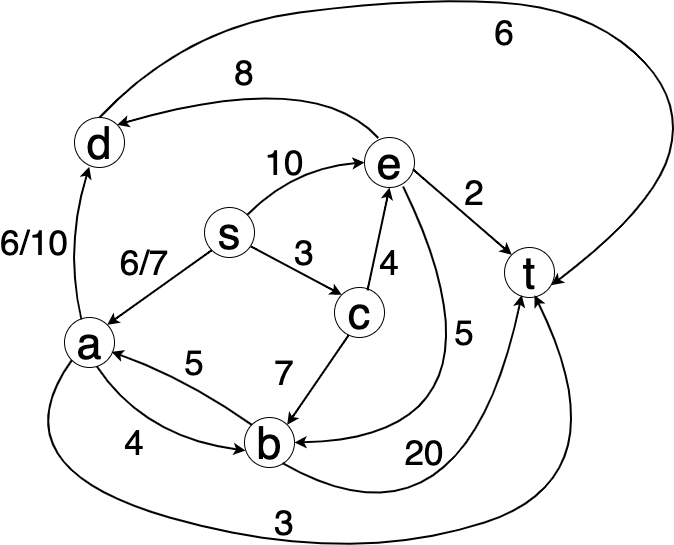

The diagram above was exported from draw.io. Its source (the exported page's mxGraphModel, read from the mxfile embedded in the PNG):
<mxGraphModel dx="800" dy="1840" grid="1" gridSize="10" guides="1" tooltips="1" connect="1" arrows="1" fold="1" page="1" pageScale="1" pageWidth="827" pageHeight="1169" math="0" shadow="0">
  <root>
    <mxCell id="0" />
    <mxCell id="1" parent="0" />
    <mxCell id="qTC0HwQuNzv_L5UcVn4R-2" value="&lt;font style=&quot;font-size: 45px;&quot;&gt;a&lt;/font&gt;" style="ellipse;whiteSpace=wrap;html=1;aspect=fixed;fontSize=45;" parent="1" vertex="1">
      <mxGeometry x="370" y="310" width="50" height="50" as="geometry" />
    </mxCell>
    <mxCell id="qTC0HwQuNzv_L5UcVn4R-3" value="&lt;font style=&quot;font-size: 45px;&quot;&gt;d&lt;/font&gt;" style="ellipse;whiteSpace=wrap;html=1;aspect=fixed;fontSize=45;" parent="1" vertex="1">
      <mxGeometry x="380" y="110" width="50" height="50" as="geometry" />
    </mxCell>
    <mxCell id="qTC0HwQuNzv_L5UcVn4R-5" value="&lt;span style=&quot;font-size: 45px;&quot;&gt;e&lt;/span&gt;" style="ellipse;whiteSpace=wrap;html=1;aspect=fixed;fontSize=45;" parent="1" vertex="1">
      <mxGeometry x="670" y="130" width="50" height="50" as="geometry" />
    </mxCell>
    <mxCell id="qTC0HwQuNzv_L5UcVn4R-6" value="s" style="ellipse;whiteSpace=wrap;html=1;aspect=fixed;fontSize=45;" parent="1" vertex="1">
      <mxGeometry x="510" y="200" width="50" height="50" as="geometry" />
    </mxCell>
    <mxCell id="qTC0HwQuNzv_L5UcVn4R-7" value="c" style="ellipse;whiteSpace=wrap;html=1;aspect=fixed;fontSize=45;" parent="1" vertex="1">
      <mxGeometry x="640" y="280" width="50" height="50" as="geometry" />
    </mxCell>
    <mxCell id="qTC0HwQuNzv_L5UcVn4R-8" value="t" style="ellipse;whiteSpace=wrap;html=1;aspect=fixed;fontSize=45;" parent="1" vertex="1">
      <mxGeometry x="810" y="240" width="50" height="50" as="geometry" />
    </mxCell>
    <mxCell id="qTC0HwQuNzv_L5UcVn4R-9" value="b" style="ellipse;whiteSpace=wrap;html=1;aspect=fixed;fontSize=45;" parent="1" vertex="1">
      <mxGeometry x="550" y="410" width="50" height="50" as="geometry" />
    </mxCell>
    <mxCell id="qTC0HwQuNzv_L5UcVn4R-10" value="" style="endArrow=classic;html=1;fontSize=45;strokeWidth=2;exitX=0.338;exitY=0.04;exitDx=0;exitDy=0;exitPerimeter=0;entryX=0.295;entryY=0.985;entryDx=0;entryDy=0;entryPerimeter=0;curved=1;" parent="1" source="qTC0HwQuNzv_L5UcVn4R-2" target="qTC0HwQuNzv_L5UcVn4R-3" edge="1">
      <mxGeometry width="50" height="50" relative="1" as="geometry">
        <mxPoint x="730" y="310" as="sourcePoint" />
        <mxPoint x="780" y="260" as="targetPoint" />
        <Array as="points">
          <mxPoint x="370" y="240" />
        </Array>
      </mxGeometry>
    </mxCell>
    <mxCell id="qTC0HwQuNzv_L5UcVn4R-11" value="&lt;font style=&quot;font-size: 35px;&quot;&gt;6/10&lt;/font&gt;" style="text;html=1;strokeColor=none;fillColor=none;align=center;verticalAlign=middle;whiteSpace=wrap;rounded=0;fontSize=35;" parent="1" vertex="1">
      <mxGeometry x="310" y="220" width="60" height="30" as="geometry" />
    </mxCell>
    <mxCell id="qTC0HwQuNzv_L5UcVn4R-13" value="" style="endArrow=classic;html=1;strokeWidth=2;fontSize=35;curved=1;exitX=0;exitY=1;exitDx=0;exitDy=0;entryX=1;entryY=0;entryDx=0;entryDy=0;" parent="1" source="qTC0HwQuNzv_L5UcVn4R-6" target="qTC0HwQuNzv_L5UcVn4R-2" edge="1">
      <mxGeometry width="50" height="50" relative="1" as="geometry">
        <mxPoint x="460" y="270" as="sourcePoint" />
        <mxPoint x="510" y="220" as="targetPoint" />
      </mxGeometry>
    </mxCell>
    <mxCell id="qTC0HwQuNzv_L5UcVn4R-15" value="6/7" style="text;html=1;strokeColor=none;fillColor=none;align=center;verticalAlign=middle;whiteSpace=wrap;rounded=0;fontSize=35;" parent="1" vertex="1">
      <mxGeometry x="420" y="240" width="60" height="30" as="geometry" />
    </mxCell>
    <mxCell id="qTC0HwQuNzv_L5UcVn4R-16" value="" style="endArrow=classic;html=1;strokeWidth=2;fontSize=35;curved=1;exitX=0;exitY=0;exitDx=0;exitDy=0;entryX=0.94;entryY=0.687;entryDx=0;entryDy=0;entryPerimeter=0;" parent="1" source="qTC0HwQuNzv_L5UcVn4R-9" target="qTC0HwQuNzv_L5UcVn4R-2" edge="1">
      <mxGeometry width="50" height="50" relative="1" as="geometry">
        <mxPoint x="527.3223304703363" y="252.67766952966372" as="sourcePoint" />
        <mxPoint x="422.6776695296636" y="327.3223304703363" as="targetPoint" />
        <Array as="points">
          <mxPoint x="490" y="370" />
        </Array>
      </mxGeometry>
    </mxCell>
    <mxCell id="qTC0HwQuNzv_L5UcVn4R-17" value="5" style="text;html=1;strokeColor=none;fillColor=none;align=center;verticalAlign=middle;whiteSpace=wrap;rounded=0;fontSize=35;" parent="1" vertex="1">
      <mxGeometry x="470" y="340" width="60" height="30" as="geometry" />
    </mxCell>
    <mxCell id="qTC0HwQuNzv_L5UcVn4R-18" value="" style="endArrow=classic;html=1;strokeWidth=2;fontSize=35;curved=1;exitX=0.647;exitY=0.98;exitDx=0;exitDy=0;entryX=0.02;entryY=0.66;entryDx=0;entryDy=0;entryPerimeter=0;exitPerimeter=0;" parent="1" source="qTC0HwQuNzv_L5UcVn4R-2" target="qTC0HwQuNzv_L5UcVn4R-9" edge="1">
      <mxGeometry width="50" height="50" relative="1" as="geometry">
        <mxPoint x="527.3223304703363" y="252.67766952966372" as="sourcePoint" />
        <mxPoint x="422.6776695296636" y="327.3223304703363" as="targetPoint" />
        <Array as="points">
          <mxPoint x="450" y="430" />
        </Array>
      </mxGeometry>
    </mxCell>
    <mxCell id="qTC0HwQuNzv_L5UcVn4R-19" value="4" style="text;html=1;strokeColor=none;fillColor=none;align=center;verticalAlign=middle;whiteSpace=wrap;rounded=0;fontSize=35;" parent="1" vertex="1">
      <mxGeometry x="410" y="420" width="60" height="30" as="geometry" />
    </mxCell>
    <mxCell id="qTC0HwQuNzv_L5UcVn4R-20" value="" style="endArrow=classic;html=1;strokeWidth=2;fontSize=35;curved=1;exitX=0;exitY=1;exitDx=0;exitDy=0;entryX=0.6;entryY=0.953;entryDx=0;entryDy=0;entryPerimeter=0;" parent="1" source="qTC0HwQuNzv_L5UcVn4R-2" target="qTC0HwQuNzv_L5UcVn4R-8" edge="1">
      <mxGeometry width="50" height="50" relative="1" as="geometry">
        <mxPoint x="527.3223304703363" y="252.67766952966372" as="sourcePoint" />
        <mxPoint x="422.6776695296636" y="327.3223304703363" as="targetPoint" />
        <Array as="points">
          <mxPoint x="300" y="460" />
          <mxPoint x="650" y="560" />
          <mxPoint x="930" y="470" />
        </Array>
      </mxGeometry>
    </mxCell>
    <mxCell id="qTC0HwQuNzv_L5UcVn4R-21" value="3" style="text;html=1;strokeColor=none;fillColor=none;align=center;verticalAlign=middle;whiteSpace=wrap;rounded=0;fontSize=35;" parent="1" vertex="1">
      <mxGeometry x="560" y="500" width="60" height="30" as="geometry" />
    </mxCell>
    <mxCell id="qTC0HwQuNzv_L5UcVn4R-22" value="" style="endArrow=classic;html=1;strokeWidth=2;fontSize=35;curved=1;exitX=0.285;exitY=0.95;exitDx=0;exitDy=0;entryX=1;entryY=0;entryDx=0;entryDy=0;exitPerimeter=0;" parent="1" source="qTC0HwQuNzv_L5UcVn4R-7" target="qTC0HwQuNzv_L5UcVn4R-9" edge="1">
      <mxGeometry width="50" height="50" relative="1" as="geometry">
        <mxPoint x="527.3223304703299" y="252.6776695296703" as="sourcePoint" />
        <mxPoint x="422.67766952967054" y="327.32233047032923" as="targetPoint" />
      </mxGeometry>
    </mxCell>
    <mxCell id="qTC0HwQuNzv_L5UcVn4R-23" value="7" style="text;html=1;strokeColor=none;fillColor=none;align=center;verticalAlign=middle;whiteSpace=wrap;rounded=0;fontSize=35;" parent="1" vertex="1">
      <mxGeometry x="560" y="350" width="60" height="30" as="geometry" />
    </mxCell>
    <mxCell id="qTC0HwQuNzv_L5UcVn4R-24" value="" style="endArrow=classic;html=1;strokeWidth=2;fontSize=35;curved=1;exitX=1;exitY=0;exitDx=0;exitDy=0;entryX=0;entryY=0.5;entryDx=0;entryDy=0;" parent="1" source="qTC0HwQuNzv_L5UcVn4R-6" target="qTC0HwQuNzv_L5UcVn4R-5" edge="1">
      <mxGeometry width="50" height="50" relative="1" as="geometry">
        <mxPoint x="527.3223304703363" y="252.67766952966372" as="sourcePoint" />
        <mxPoint x="422.6776695296637" y="327.3223304703363" as="targetPoint" />
        <Array as="points">
          <mxPoint x="600" y="160" />
        </Array>
      </mxGeometry>
    </mxCell>
    <mxCell id="qTC0HwQuNzv_L5UcVn4R-25" value="&lt;font style=&quot;font-size: 35px;&quot;&gt;10&lt;/font&gt;" style="text;html=1;strokeColor=none;fillColor=none;align=center;verticalAlign=middle;whiteSpace=wrap;rounded=0;fontSize=35;" parent="1" vertex="1">
      <mxGeometry x="560" y="140" width="60" height="30" as="geometry" />
    </mxCell>
    <mxCell id="qTC0HwQuNzv_L5UcVn4R-27" value="" style="endArrow=classic;html=1;strokeWidth=2;fontSize=35;curved=1;exitX=0.275;exitY=0.01;exitDx=0;exitDy=0;entryX=1;entryY=0;entryDx=0;entryDy=0;exitPerimeter=0;" parent="1" source="qTC0HwQuNzv_L5UcVn4R-5" target="qTC0HwQuNzv_L5UcVn4R-3" edge="1">
      <mxGeometry width="50" height="50" relative="1" as="geometry">
        <mxPoint x="527.3223304703363" y="252.67766952966372" as="sourcePoint" />
        <mxPoint x="422.6776695296637" y="327.3223304703363" as="targetPoint" />
        <Array as="points">
          <mxPoint x="620" y="60" />
        </Array>
      </mxGeometry>
    </mxCell>
    <mxCell id="qTC0HwQuNzv_L5UcVn4R-29" value="8" style="text;html=1;strokeColor=none;fillColor=none;align=center;verticalAlign=middle;whiteSpace=wrap;rounded=0;fontSize=35;" parent="1" vertex="1">
      <mxGeometry x="520" y="50" width="60" height="30" as="geometry" />
    </mxCell>
    <mxCell id="qTC0HwQuNzv_L5UcVn4R-30" value="" style="endArrow=classic;html=1;strokeWidth=2;fontSize=35;curved=1;exitX=0.93;exitY=0.78;exitDx=0;exitDy=0;entryX=0;entryY=0;entryDx=0;entryDy=0;exitPerimeter=0;" parent="1" source="qTC0HwQuNzv_L5UcVn4R-6" target="qTC0HwQuNzv_L5UcVn4R-7" edge="1">
      <mxGeometry width="50" height="50" relative="1" as="geometry">
        <mxPoint x="527.3223304703363" y="252.67766952966372" as="sourcePoint" />
        <mxPoint x="422.6776695296637" y="327.3223304703363" as="targetPoint" />
      </mxGeometry>
    </mxCell>
    <mxCell id="qTC0HwQuNzv_L5UcVn4R-31" value="&lt;font style=&quot;font-size: 35px;&quot;&gt;3&lt;/font&gt;" style="text;html=1;strokeColor=none;fillColor=none;align=center;verticalAlign=middle;whiteSpace=wrap;rounded=0;fontSize=35;" parent="1" vertex="1">
      <mxGeometry x="580" y="230" width="60" height="30" as="geometry" />
    </mxCell>
    <mxCell id="qTC0HwQuNzv_L5UcVn4R-32" value="" style="endArrow=classic;html=1;strokeWidth=2;fontSize=35;curved=1;exitX=0.66;exitY=0.057;exitDx=0;exitDy=0;entryX=0.5;entryY=1;entryDx=0;entryDy=0;exitPerimeter=0;" parent="1" source="qTC0HwQuNzv_L5UcVn4R-7" target="qTC0HwQuNzv_L5UcVn4R-5" edge="1">
      <mxGeometry width="50" height="50" relative="1" as="geometry">
        <mxPoint x="527.3223304703363" y="252.67766952966394" as="sourcePoint" />
        <mxPoint x="422.6776695296635" y="327.32233047033674" as="targetPoint" />
      </mxGeometry>
    </mxCell>
    <mxCell id="qTC0HwQuNzv_L5UcVn4R-33" value="&lt;font style=&quot;font-size: 35px;&quot;&gt;4&lt;/font&gt;" style="text;html=1;strokeColor=none;fillColor=none;align=center;verticalAlign=middle;whiteSpace=wrap;rounded=0;fontSize=35;" parent="1" vertex="1">
      <mxGeometry x="665" y="240" width="60" height="30" as="geometry" />
    </mxCell>
    <mxCell id="qTC0HwQuNzv_L5UcVn4R-34" value="" style="endArrow=classic;html=1;strokeWidth=2;fontSize=35;curved=1;exitX=0.76;exitY=0.912;exitDx=0;exitDy=0;entryX=0.344;entryY=0.952;entryDx=0;entryDy=0;entryPerimeter=0;exitPerimeter=0;" parent="1" source="qTC0HwQuNzv_L5UcVn4R-9" target="qTC0HwQuNzv_L5UcVn4R-8" edge="1">
      <mxGeometry width="50" height="50" relative="1" as="geometry">
        <mxPoint x="527.322330470334" y="252.677669529666" as="sourcePoint" />
        <mxPoint x="422.677669529666" y="327.322330470334" as="targetPoint" />
        <Array as="points">
          <mxPoint x="770" y="560" />
        </Array>
      </mxGeometry>
    </mxCell>
    <mxCell id="qTC0HwQuNzv_L5UcVn4R-35" value="&lt;font style=&quot;font-size: 35px;&quot;&gt;20&lt;/font&gt;" style="text;html=1;strokeColor=none;fillColor=none;align=center;verticalAlign=middle;whiteSpace=wrap;rounded=0;fontSize=35;" parent="1" vertex="1">
      <mxGeometry x="700" y="430" width="60" height="30" as="geometry" />
    </mxCell>
    <mxCell id="qTC0HwQuNzv_L5UcVn4R-36" value="" style="endArrow=classic;html=1;strokeWidth=2;fontSize=35;curved=1;exitX=0.774;exitY=0.981;exitDx=0;exitDy=0;entryX=1;entryY=0.5;entryDx=0;entryDy=0;exitPerimeter=0;" parent="1" source="qTC0HwQuNzv_L5UcVn4R-5" target="qTC0HwQuNzv_L5UcVn4R-9" edge="1">
      <mxGeometry width="50" height="50" relative="1" as="geometry">
        <mxPoint x="527.322330470334" y="252.677669529666" as="sourcePoint" />
        <mxPoint x="422.677669529666" y="327.322330470334" as="targetPoint" />
        <Array as="points">
          <mxPoint x="830" y="430" />
        </Array>
      </mxGeometry>
    </mxCell>
    <mxCell id="qTC0HwQuNzv_L5UcVn4R-37" value="5" style="text;html=1;strokeColor=none;fillColor=none;align=center;verticalAlign=middle;whiteSpace=wrap;rounded=0;fontSize=35;" parent="1" vertex="1">
      <mxGeometry x="740" y="310" width="60" height="30" as="geometry" />
    </mxCell>
    <mxCell id="qTC0HwQuNzv_L5UcVn4R-38" value="" style="endArrow=classic;html=1;strokeWidth=2;fontSize=35;curved=1;exitX=0.967;exitY=0.636;exitDx=0;exitDy=0;entryX=0;entryY=0;entryDx=0;entryDy=0;exitPerimeter=0;" parent="1" source="qTC0HwQuNzv_L5UcVn4R-5" target="qTC0HwQuNzv_L5UcVn4R-8" edge="1">
      <mxGeometry width="50" height="50" relative="1" as="geometry">
        <mxPoint x="527.3223304703372" y="252.67766952966304" as="sourcePoint" />
        <mxPoint x="422.6776695296627" y="327.3223304703374" as="targetPoint" />
      </mxGeometry>
    </mxCell>
    <mxCell id="qTC0HwQuNzv_L5UcVn4R-39" value="2" style="text;html=1;strokeColor=none;fillColor=none;align=center;verticalAlign=middle;whiteSpace=wrap;rounded=0;fontSize=35;" parent="1" vertex="1">
      <mxGeometry x="750" y="170" width="60" height="30" as="geometry" />
    </mxCell>
    <mxCell id="qTC0HwQuNzv_L5UcVn4R-40" value="" style="endArrow=classic;html=1;strokeWidth=2;fontSize=35;curved=1;exitX=0.5;exitY=0;exitDx=0;exitDy=0;entryX=0.939;entryY=0.753;entryDx=0;entryDy=0;entryPerimeter=0;" parent="1" source="qTC0HwQuNzv_L5UcVn4R-3" target="qTC0HwQuNzv_L5UcVn4R-8" edge="1">
      <mxGeometry width="50" height="50" relative="1" as="geometry">
        <mxPoint x="527.3223304703372" y="252.67766952966304" as="sourcePoint" />
        <mxPoint x="422.6776695296627" y="327.3223304703374" as="targetPoint" />
        <Array as="points">
          <mxPoint x="490" y="20" />
          <mxPoint x="720" y="-10" />
          <mxPoint x="890" />
          <mxPoint x="990" y="90" />
          <mxPoint x="960" y="200" />
        </Array>
      </mxGeometry>
    </mxCell>
    <mxCell id="qTC0HwQuNzv_L5UcVn4R-43" value="6" style="text;html=1;strokeColor=none;fillColor=none;align=center;verticalAlign=middle;whiteSpace=wrap;rounded=0;fontSize=35;" parent="1" vertex="1">
      <mxGeometry x="780" y="10" width="60" height="30" as="geometry" />
    </mxCell>
  </root>
</mxGraphModel>